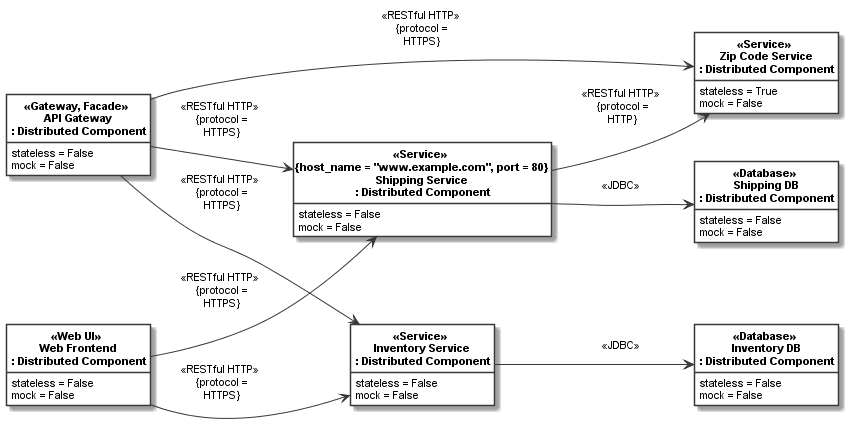

The diagram above was rendered by PlantUML. Its source (embedded in the PNG):
@startuml
skinparam monochrome true
skinparam ClassBackgroundColor White
hide empty members
hide circle
skinparam defaultFontName Arial
skinparam defaultFontSize 11
skinparam classfontstyle bold
left to right direction
class "«Gateway, Facade» \nAPI Gateway\n : Distributed Component" as __1_API_Gateway {
stateless = False
mock = False
}

class "«Service» \nInventory Service\n : Distributed Component" as __2_Inventory_Service {
stateless = False
mock = False
}

class "«Web UI» \nWeb Frontend\n : Distributed Component" as __3_Web_Frontend {
stateless = False
mock = False
}

class "«Service» \n{host_name = "www.example.com", port = 80}\nShipping Service\n : Distributed Component" as __4_Shipping_Service {
stateless = False
mock = False
}

class "«Service» \nZip Code Service\n : Distributed Component" as __5_Zip_Code_Service {
stateless = True
mock = False
}

class "«Database» \nShipping DB\n : Distributed Component" as __6_Shipping_DB {
stateless = False
mock = False
}

class "«Database» \nInventory DB\n : Distributed Component" as __7_Inventory_DB {
stateless = False
mock = False
}

__1_API_Gateway --> __2_Inventory_Service: "«RESTful HTTP» \n{protocol =\nHTTPS}\n" 
__1_API_Gateway --> __4_Shipping_Service: "«RESTful HTTP» \n{protocol =\nHTTPS}\n" 
__1_API_Gateway --> __5_Zip_Code_Service: "«RESTful HTTP» \n{protocol =\nHTTPS}\n" 
__2_Inventory_Service --> __7_Inventory_DB: "«JDBC» \n" 
__3_Web_Frontend --> __2_Inventory_Service: "«RESTful HTTP» \n{protocol =\nHTTPS}\n" 
__3_Web_Frontend --> __4_Shipping_Service: "«RESTful HTTP» \n{protocol =\nHTTPS}\n" 
__4_Shipping_Service --> __5_Zip_Code_Service: "«RESTful HTTP» \n{protocol =\nHTTP}\n" 
__4_Shipping_Service --> __6_Shipping_DB: "«JDBC» \n" 
@enduml